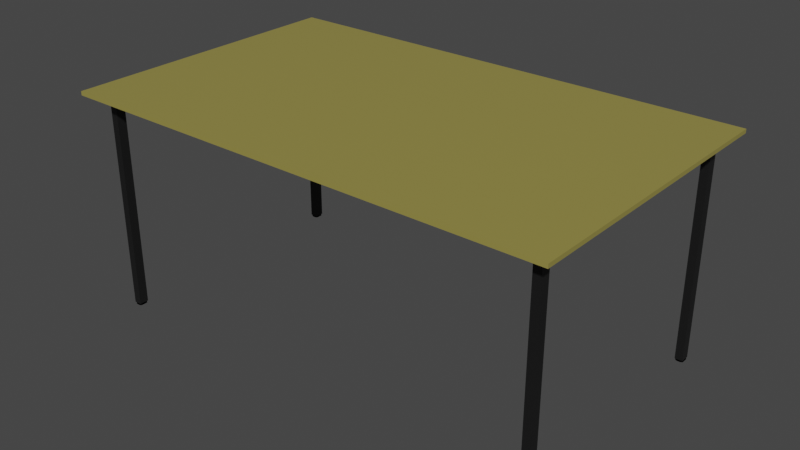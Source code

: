 # Source: Table.blend  (saved by Blender 2.93.20; exported with 4.5.12 LTS)
import bpy
from mathutils import Matrix  # noqa: F401  (used for matrix-valued properties, if any)

bpy.ops.wm.read_factory_settings(use_empty=True)
scene = bpy.context.scene
scene.name = 'Scene'

# ---- collections
col_collection = bpy.data.collections.new('Collection'); scene.collection.children.link(col_collection)

# ---- materials (node trees are filled in below, after node groups)
mat_bois = bpy.data.materials.new('Bois')
mat_bois.alpha_threshold = 0.0
mat_bois.use_transparent_shadow = False
mat_bois.line_color = (0.0, 0.0, 0.0, 1.0)
mat_piedsdessous = bpy.data.materials.new('PiedsDessous')
mat_piedsdessous.use_transparent_shadow = False
mat_pieds = bpy.data.materials.new('Pieds')
mat_pieds.use_transparent_shadow = False

# ---- material node trees
mat_bois.use_nodes = True; mat_bois.node_tree.nodes.clear()
_N = mat_bois.node_tree.nodes; _L = mat_bois.node_tree.links
n0 = _N.new('ShaderNodeOutputMaterial'); n0.name = 'Material Output'; n0.location = (300, 300)
n1 = _N.new('ShaderNodeBsdfPrincipled'); n1.name = 'Principled BSDF'; n1.location = (10, 300)
n1.distribution = 'GGX'
n1.subsurface_method = 'BURLEY'
n1.inputs[0].default_value = (0.3108, 0.2667, 0.06518, 1.0)
n1.inputs[2].default_value = 0.4
n1.inputs[3].default_value = 1.45
n1.inputs[27].default_value = (0.0, 0.0, 0.0, 1.0)
n1.inputs[28].default_value = 1.0
_L.new(n1.outputs[0], n0.inputs[0])
n0.is_active_output = True
mat_piedsdessous.use_nodes = True; mat_piedsdessous.node_tree.nodes.clear()
_N = mat_piedsdessous.node_tree.nodes; _L = mat_piedsdessous.node_tree.links
n0 = _N.new('ShaderNodeBsdfPrincipled'); n0.name = 'Principled BSDF'; n0.location = (10, 300)
n0.distribution = 'GGX'
n0.subsurface_method = 'BURLEY'
n0.inputs[0].default_value = (0.0, 0.0, 0.0, 1.0)
n0.inputs[2].default_value = 1.0
n0.inputs[3].default_value = 1.45
n0.inputs[13].default_value = 0.0
n0.inputs[27].default_value = (0.0, 0.0, 0.0, 1.0)
n0.inputs[28].default_value = 1.0
n1 = _N.new('ShaderNodeOutputMaterial'); n1.name = 'Material Output'; n1.location = (300, 300)
_L.new(n0.outputs[0], n1.inputs[0])
n1.is_active_output = True
mat_pieds.use_nodes = True; mat_pieds.node_tree.nodes.clear()
_N = mat_pieds.node_tree.nodes; _L = mat_pieds.node_tree.links
n0 = _N.new('ShaderNodeBsdfPrincipled'); n0.name = 'Principled BSDF'; n0.location = (10, 300)
n0.distribution = 'GGX'
n0.subsurface_method = 'BURLEY'
n0.inputs[0].default_value = (0.01885, 0.01885, 0.01885, 1.0)
n0.inputs[1].default_value = 0.5
n0.inputs[3].default_value = 1.45
n0.inputs[27].default_value = (0.0, 0.0, 0.0, 1.0)
n0.inputs[28].default_value = 1.0
n1 = _N.new('ShaderNodeOutputMaterial'); n1.name = 'Material Output'; n1.location = (300, 300)
_L.new(n0.outputs[0], n1.inputs[0])
n1.is_active_output = True

# ---- world
world_world = bpy.data.worlds.new('World'); scene.world = world_world
world_world.use_nodes = True; world_world.node_tree.nodes.clear()
_N = world_world.node_tree.nodes; _L = world_world.node_tree.links
n0 = _N.new('ShaderNodeOutputWorld'); n0.name = 'World Output'; n0.location = (300, 300)
n1 = _N.new('ShaderNodeBackground'); n1.name = 'Background'; n1.location = (10, 300)
n1.inputs[0].default_value = (0.05088, 0.05088, 0.05088, 1.0)
_L.new(n1.outputs[0], n0.inputs[0])
n0.is_active_output = True
world_world.color = (0.05088, 0.05088, 0.05088)
world_world.use_sun_shadow = False
world_world.sun_shadow_jitter_overblur = 0.0

# ---- meshes
me_cube = bpy.data.meshes.new('Cube')
me_cube.from_pydata([(-1.0, 1.0, 1.0), (-1.0, 1.0, -1.0), (-0.9375, 0.875, -1.0), (-0.9375, 0.8125, -1.0), (-0.9062, 0.875, -1.0), (-0.9062, 0.8125, -1.0), (-0.9062, 0.875, -111.0), (-0.9375, 0.875, -111.0), (-0.9375, 0.8125, -111.0), (-0.9062, 0.8125, -111.0), (-0.9146, 0.8667, -111.9), (-0.9292, 0.8667, -111.9), (-0.9292, 0.8208, -111.9), (-0.9146, 0.8208, -111.9), (-0.9124, 0.8728, -111.0), (-0.9176, 0.875, -111.0), (-0.9131, 0.875, -111.0), (-0.9084, 0.8688, -111.0), (-0.9062, 0.8681, -111.0), (-0.9062, 0.8636, -111.0), (-0.9313, 0.8728, -111.0), (-0.9306, 0.875, -111.0), (-0.9261, 0.875, -111.0), (-0.9353, 0.8688, -111.0), (-0.9375, 0.8636, -111.0), (-0.9375, 0.8681, -111.0), (-0.9353, 0.8187, -111.0), (-0.9375, 0.8194, -111.0), (-0.9375, 0.8239, -111.0), (-0.9313, 0.8147, -111.0), (-0.9261, 0.8125, -111.0), (-0.9306, 0.8125, -111.0), (-0.9124, 0.8147, -111.0), (-0.9131, 0.8125, -111.0), (-0.9176, 0.8125, -111.0), (-0.9084, 0.8187, -111.0), (-0.9062, 0.8239, -111.0), (-0.9062, 0.8194, -111.0), (-0.9124, 0.8728, -111.9), (-0.9146, 0.8727, -111.9), (-0.9176, 0.875, -111.9), (-0.9084, 0.8688, -111.9), (-0.9062, 0.8636, -111.9), (-0.9085, 0.8667, -111.9), (-0.9313, 0.8728, -111.9), (-0.9261, 0.875, -111.9), (-0.9292, 0.8727, -111.9), (-0.9353, 0.8688, -111.9), (-0.9352, 0.8667, -111.9), (-0.9375, 0.8636, -111.9), (-0.9353, 0.8187, -111.9), (-0.9375, 0.8239, -111.9), (-0.9352, 0.8208, -111.9), (-0.9313, 0.8147, -111.9), (-0.9292, 0.8148, -111.9), (-0.9261, 0.8125, -111.9), (-0.9124, 0.8147, -111.9), (-0.9176, 0.8125, -111.9), (-0.9146, 0.8148, -111.9), (-0.9084, 0.8187, -111.9), (-0.9085, 0.8208, -111.9), (-0.9062, 0.8239, -111.9), (-1.0, 1.0, -1.0), (1.0, 1.0, 1.0), (1.0, 1.0, -1.0), (0.0, 1.0, 1.0), (0.9375, 0.875, -1.0), (0.9375, 0.8125, -1.0), (0.9062, 0.875, -1.0), (0.9062, 0.8125, -1.0), (0.9062, 0.875, -111.0), (0.9375, 0.875, -111.0), (0.9375, 0.8125, -111.0), (0.9062, 0.8125, -111.0), (0.9146, 0.8667, -111.9), (0.9292, 0.8667, -111.9), (0.9292, 0.8208, -111.9), (0.9146, 0.8208, -111.9), (0.9124, 0.8728, -111.0), (0.9176, 0.875, -111.0), (0.9131, 0.875, -111.0), (0.9084, 0.8688, -111.0), (0.9062, 0.8681, -111.0), (0.9062, 0.8636, -111.0), (0.9313, 0.8728, -111.0), (0.9306, 0.875, -111.0), (0.9261, 0.875, -111.0), (0.9353, 0.8688, -111.0), (0.9375, 0.8636, -111.0), (0.9375, 0.8681, -111.0), (0.9353, 0.8187, -111.0), (0.9375, 0.8194, -111.0), (0.9375, 0.8239, -111.0), (0.9313, 0.8147, -111.0), (0.9261, 0.8125, -111.0), (0.9306, 0.8125, -111.0), (0.9124, 0.8147, -111.0), (0.9131, 0.8125, -111.0), (0.9176, 0.8125, -111.0), (0.9084, 0.8187, -111.0), (0.9062, 0.8239, -111.0), (0.9062, 0.8194, -111.0), (0.9124, 0.8728, -111.9), (0.9146, 0.8727, -111.9), (0.9176, 0.875, -111.9), (0.9084, 0.8688, -111.9), (0.9062, 0.8636, -111.9), (0.9085, 0.8667, -111.9), (0.9313, 0.8728, -111.9), (0.9261, 0.875, -111.9), (0.9292, 0.8727, -111.9), (0.9353, 0.8688, -111.9), (0.9352, 0.8667, -111.9), (0.9375, 0.8636, -111.9), (0.9353, 0.8187, -111.9), (0.9375, 0.8239, -111.9), (0.9352, 0.8208, -111.9), (0.9313, 0.8147, -111.9), (0.9292, 0.8148, -111.9), (0.9261, 0.8125, -111.9), (0.9124, 0.8147, -111.9), (0.9176, 0.8125, -111.9), (0.9146, 0.8148, -111.9), (0.9084, 0.8187, -111.9), (0.9085, 0.8208, -111.9), (0.9062, 0.8239, -111.9), (1.0, 1.0, -1.0), (0.0, 1.0, -1.0), (-1.0, -1.0, 1.0), (-1.0, -1.0, -1.0), (-1.0, 0.0, -1.0), (-1.0, 0.0, 1.0), (-0.9375, -0.875, -1.0), (-0.9375, -0.8125, -1.0), (-0.9062, -0.875, -1.0), (-0.9062, -0.8125, -1.0), (-0.9062, -0.875, -111.0), (-0.9375, -0.875, -111.0), (-0.9375, -0.8125, -111.0), (-0.9062, -0.8125, -111.0), (-0.9146, -0.8667, -111.9), (-0.9292, -0.8667, -111.9), (-0.9292, -0.8208, -111.9), (-0.9146, -0.8208, -111.9), (-0.9124, -0.8728, -111.0), (-0.9176, -0.875, -111.0), (-0.9131, -0.875, -111.0), (-0.9084, -0.8688, -111.0), (-0.9062, -0.8681, -111.0), (-0.9062, -0.8636, -111.0), (-0.9313, -0.8728, -111.0), (-0.9306, -0.875, -111.0), (-0.9261, -0.875, -111.0), (-0.9353, -0.8688, -111.0), (-0.9375, -0.8636, -111.0), (-0.9375, -0.8681, -111.0), (-0.9353, -0.8187, -111.0), (-0.9375, -0.8194, -111.0), (-0.9375, -0.8239, -111.0), (-0.9313, -0.8147, -111.0), (-0.9261, -0.8125, -111.0), (-0.9306, -0.8125, -111.0), (-0.9124, -0.8147, -111.0), (-0.9131, -0.8125, -111.0), (-0.9176, -0.8125, -111.0), (-0.9084, -0.8187, -111.0), (-0.9062, -0.8239, -111.0), (-0.9062, -0.8194, -111.0), (-0.9124, -0.8728, -111.9), (-0.9146, -0.8727, -111.9), (-0.9176, -0.875, -111.9), (-0.9084, -0.8688, -111.9), (-0.9062, -0.8636, -111.9), (-0.9085, -0.8667, -111.9), (-0.9313, -0.8728, -111.9), (-0.9261, -0.875, -111.9), (-0.9292, -0.8727, -111.9), (-0.9353, -0.8688, -111.9), (-0.9352, -0.8667, -111.9), (-0.9375, -0.8636, -111.9), (-0.9353, -0.8187, -111.9), (-0.9375, -0.8239, -111.9), (-0.9352, -0.8208, -111.9), (-0.9313, -0.8147, -111.9), (-0.9292, -0.8148, -111.9), (-0.9261, -0.8125, -111.9), (-0.9124, -0.8147, -111.9), (-0.9176, -0.8125, -111.9), (-0.9146, -0.8148, -111.9), (-0.9084, -0.8187, -111.9), (-0.9085, -0.8208, -111.9), (-0.9062, -0.8239, -111.9), (-1.0, -1.0, -1.0), (1.0, -1.0, 1.0), (1.0, -1.0, -1.0), (1.0, 0.0, -1.0), (1.0, 0.0, 1.0), (0.0, -1.0, 1.0), (0.0, 0.0, -1.0), (0.9375, -0.875, -1.0), (0.9375, -0.8125, -1.0), (0.0, 0.0, 1.0), (0.9062, -0.875, -1.0), (0.9062, -0.8125, -1.0), (0.9062, -0.875, -111.0), (0.9375, -0.875, -111.0), (0.9375, -0.8125, -111.0), (0.9062, -0.8125, -111.0), (0.9146, -0.8667, -111.9), (0.9292, -0.8667, -111.9), (0.9292, -0.8208, -111.9), (0.9146, -0.8208, -111.9), (0.9124, -0.8728, -111.0), (0.9176, -0.875, -111.0), (0.9131, -0.875, -111.0), (0.9084, -0.8688, -111.0), (0.9062, -0.8681, -111.0), (0.9062, -0.8636, -111.0), (0.9313, -0.8728, -111.0), (0.9306, -0.875, -111.0), (0.9261, -0.875, -111.0), (0.9353, -0.8688, -111.0), (0.9375, -0.8636, -111.0), (0.9375, -0.8681, -111.0), (0.9353, -0.8187, -111.0), (0.9375, -0.8194, -111.0), (0.9375, -0.8239, -111.0), (0.9313, -0.8147, -111.0), (0.9261, -0.8125, -111.0), (0.9306, -0.8125, -111.0), (0.9124, -0.8147, -111.0), (0.9131, -0.8125, -111.0), (0.9176, -0.8125, -111.0), (0.9084, -0.8187, -111.0), (0.9062, -0.8239, -111.0), (0.9062, -0.8194, -111.0), (0.9124, -0.8728, -111.9), (0.9146, -0.8727, -111.9), (0.9176, -0.875, -111.9), (0.9084, -0.8688, -111.9), (0.9062, -0.8636, -111.9), (0.9085, -0.8667, -111.9), (0.9313, -0.8728, -111.9), (0.9261, -0.875, -111.9), (0.9292, -0.8727, -111.9), (0.9353, -0.8688, -111.9), (0.9352, -0.8667, -111.9), (0.9375, -0.8636, -111.9), (0.9353, -0.8187, -111.9), (0.9375, -0.8239, -111.9), (0.9352, -0.8208, -111.9), (0.9313, -0.8147, -111.9), (0.9292, -0.8148, -111.9), (0.9261, -0.8125, -111.9), (0.9124, -0.8147, -111.9), (0.9176, -0.8125, -111.9), (0.9146, -0.8148, -111.9), (0.9084, -0.8187, -111.9), (0.9085, -0.8208, -111.9), (0.9062, -0.8239, -111.9), (1.0, -1.0, -1.0), (0.0, -1.0, -1.0)], [], [(131, 0, 65, 201), (130, 131, 0, 1), (27, 31, 8), (62, 127, 65, 0), (11, 10, 13, 12), (5, 3, 8, 9), (33, 37, 9), (21, 25, 7), (2, 4, 6, 7), (4, 5, 9, 6), (3, 2, 7, 8), (16, 21, 7, 6), (47, 23, 20, 44), (26, 50, 53, 29), (59, 35, 32, 56), (43, 60, 13, 10), (11, 12, 52, 48), (58, 54, 12, 13), (22, 15, 40, 45), (28, 24, 49, 51), (34, 30, 55, 57), (19, 36, 61, 42), (39, 43, 10), (52, 12, 54), (58, 13, 60), (46, 11, 48), (9, 8, 31, 33), (10, 11, 46, 39), (16, 6, 18), (25, 27, 8, 7), (6, 9, 37, 18), (14, 15, 16), (17, 18, 19), (20, 21, 22), (23, 24, 25), (26, 27, 28), (29, 30, 31), (32, 33, 34), (35, 36, 37), (38, 39, 40), (41, 42, 43), (44, 45, 46), (47, 48, 49), (50, 51, 52), (53, 54, 55), (56, 57, 58), (59, 60, 61), (17, 14, 16, 18), (20, 23, 25, 21), (26, 29, 31, 27), (32, 35, 37, 33), (38, 41, 43, 39), (47, 44, 46, 48), (53, 50, 52, 54), (59, 56, 58, 60), (15, 22, 21, 16), (24, 28, 27, 25), (30, 34, 33, 31), (36, 19, 18, 37), (45, 40, 39, 46), (51, 49, 48, 52), (57, 55, 54, 58), (42, 61, 60, 43), (28, 51, 50, 26), (55, 30, 29, 53), (61, 36, 35, 59), (34, 57, 56, 32), (19, 42, 41, 17), (40, 15, 14, 38), (49, 24, 23, 47), (22, 45, 44, 20), (17, 41, 38, 14), (198, 130, 1, 62, 127), (196, 201, 65, 63), (195, 64, 63, 196), (91, 72, 95), (126, 63, 65, 127), (75, 76, 77, 74), (69, 73, 72, 67), (97, 73, 101), (85, 71, 89), (66, 71, 70, 68), (68, 70, 73, 69), (67, 72, 71, 66), (80, 70, 71, 85), (111, 108, 84, 87), (90, 93, 117, 114), (123, 120, 96, 99), (107, 74, 77, 124), (75, 112, 116, 76), (122, 77, 76, 118), (86, 109, 104, 79), (92, 115, 113, 88), (98, 121, 119, 94), (83, 106, 125, 100), (103, 74, 107), (116, 118, 76), (122, 124, 77), (110, 112, 75), (73, 97, 95, 72), (74, 103, 110, 75), (80, 82, 70), (89, 71, 72, 91), (70, 82, 101, 73), (78, 80, 79), (81, 83, 82), (84, 86, 85), (87, 89, 88), (90, 92, 91), (93, 95, 94), (96, 98, 97), (99, 101, 100), (102, 104, 103), (105, 107, 106), (108, 110, 109), (111, 113, 112), (114, 116, 115), (117, 119, 118), (120, 122, 121), (123, 125, 124), (81, 82, 80, 78), (84, 85, 89, 87), (90, 91, 95, 93), (96, 97, 101, 99), (102, 103, 107, 105), (111, 112, 110, 108), (117, 118, 116, 114), (123, 124, 122, 120), (79, 80, 85, 86), (88, 89, 91, 92), (94, 95, 97, 98), (100, 101, 82, 83), (109, 110, 103, 104), (115, 116, 112, 113), (121, 122, 118, 119), (106, 107, 124, 125), (92, 90, 114, 115), (119, 117, 93, 94), (125, 123, 99, 100), (98, 96, 120, 121), (83, 81, 105, 106), (104, 102, 78, 79), (113, 111, 87, 88), (86, 84, 108, 109), (81, 78, 102, 105), (198, 127, 126, 64, 195), (131, 201, 197, 128), (130, 129, 128, 131), (157, 138, 161), (192, 128, 197, 261), (141, 142, 143, 140), (135, 139, 138, 133), (163, 139, 167), (151, 137, 155), (132, 137, 136, 134), (134, 136, 139, 135), (133, 138, 137, 132), (146, 136, 137, 151), (177, 174, 150, 153), (156, 159, 183, 180), (189, 186, 162, 165), (173, 140, 143, 190), (141, 178, 182, 142), (188, 143, 142, 184), (152, 175, 170, 145), (158, 181, 179, 154), (164, 187, 185, 160), (149, 172, 191, 166), (169, 140, 173), (182, 184, 142), (188, 190, 143), (176, 178, 141), (139, 163, 161, 138), (140, 169, 176, 141), (146, 148, 136), (155, 137, 138, 157), (136, 148, 167, 139), (144, 146, 145), (147, 149, 148), (150, 152, 151), (153, 155, 154), (156, 158, 157), (159, 161, 160), (162, 164, 163), (165, 167, 166), (168, 170, 169), (171, 173, 172), (174, 176, 175), (177, 179, 178), (180, 182, 181), (183, 185, 184), (186, 188, 187), (189, 191, 190), (147, 148, 146, 144), (150, 151, 155, 153), (156, 157, 161, 159), (162, 163, 167, 165), (168, 169, 173, 171), (177, 178, 176, 174), (183, 184, 182, 180), (189, 190, 188, 186), (145, 146, 151, 152), (154, 155, 157, 158), (160, 161, 163, 164), (166, 167, 148, 149), (175, 176, 169, 170), (181, 182, 178, 179), (187, 188, 184, 185), (172, 173, 190, 191), (158, 156, 180, 181), (185, 183, 159, 160), (191, 189, 165, 166), (164, 162, 186, 187), (149, 147, 171, 172), (170, 168, 144, 145), (179, 177, 153, 154), (152, 150, 174, 175), (147, 144, 168, 171), (198, 261, 192, 129, 130), (196, 193, 197, 201), (195, 196, 193, 194), (225, 229, 206), (260, 261, 197, 193), (209, 208, 211, 210), (203, 200, 206, 207), (231, 235, 207), (219, 223, 205), (199, 202, 204, 205), (202, 203, 207, 204), (200, 199, 205, 206), (214, 219, 205, 204), (245, 221, 218, 242), (224, 248, 251, 227), (257, 233, 230, 254), (241, 258, 211, 208), (209, 210, 250, 246), (256, 252, 210, 211), (220, 213, 238, 243), (226, 222, 247, 249), (232, 228, 253, 255), (217, 234, 259, 240), (237, 241, 208), (250, 210, 252), (256, 211, 258), (244, 209, 246), (207, 206, 229, 231), (208, 209, 244, 237), (214, 204, 216), (223, 225, 206, 205), (204, 207, 235, 216), (212, 213, 214), (215, 216, 217), (218, 219, 220), (221, 222, 223), (224, 225, 226), (227, 228, 229), (230, 231, 232), (233, 234, 235), (236, 237, 238), (239, 240, 241), (242, 243, 244), (245, 246, 247), (248, 249, 250), (251, 252, 253), (254, 255, 256), (257, 258, 259), (215, 212, 214, 216), (218, 221, 223, 219), (224, 227, 229, 225), (230, 233, 235, 231), (236, 239, 241, 237), (245, 242, 244, 246), (251, 248, 250, 252), (257, 254, 256, 258), (213, 220, 219, 214), (222, 226, 225, 223), (228, 232, 231, 229), (234, 217, 216, 235), (243, 238, 237, 244), (249, 247, 246, 250), (255, 253, 252, 256), (240, 259, 258, 241), (226, 249, 248, 224), (253, 228, 227, 251), (259, 234, 233, 257), (232, 255, 254, 230), (217, 240, 239, 215), (238, 213, 212, 236), (247, 222, 221, 245), (220, 243, 242, 218), (215, 239, 236, 212), (198, 195, 194, 260, 261)])
me_cube.polygons.foreach_set('material_index', [0, 0, 2, 0, 1, 2, 2, 2, 2, 2, 2, 0, 1, 1, 1, 1, 1, 1, 1, 1, 1, 1, 1, 1, 1, 1, 0, 1, 2, 0, 0, 2, 2, 2, 2, 2, 2, 2, 2, 1, 1, 1, 1, 1, 1, 1, 1, 2, 2, 2, 2, 1, 1, 1, 1, 0, 0, 0, 0, 1, 1, 1, 1, 1, 1, 1, 1, 1, 1, 1, 1, 1, 0, 0, 0, 2, 0, 1, 2, 2, 2, 2, 2, 2, 0, 1, 1, 1, 1, 1, 1, 1, 1, 1, 1, 1, 1, 1, 1, 0, 1, 2, 0, 0, 2, 2, 2, 2, 2, 2, 2, 2, 1, 1, 1, 1, 1, 1, 1, 1, 2, 2, 2, 2, 1, 1, 1, 1, 0, 0, 0, 0, 1, 1, 1, 1, 1, 1, 1, 1, 1, 1, 1, 1, 1, 0, 0, 0, 2, 0, 1, 2, 2, 2, 2, 2, 2, 0, 1, 1, 1, 1, 1, 1, 1, 1, 1, 1, 1, 1, 1, 1, 0, 1, 2, 0, 0, 2, 2, 2, 2, 2, 2, 2, 2, 1, 1, 1, 1, 1, 1, 1, 1, 2, 2, 2, 2, 1, 1, 1, 1, 0, 0, 0, 0, 1, 1, 1, 1, 1, 1, 1, 1, 1, 1, 1, 1, 1, 0, 0, 0, 2, 0, 1, 2, 2, 2, 2, 2, 2, 0, 1, 1, 1, 1, 1, 1, 1, 1, 1, 1, 1, 1, 1, 1, 0, 1, 2, 0, 0, 2, 2, 2, 2, 2, 2, 2, 2, 1, 1, 1, 1, 1, 1, 1, 1, 2, 2, 2, 2, 1, 1, 1, 1, 0, 0, 0, 0, 1, 1, 1, 1, 1, 1, 1, 1, 1, 1, 1, 1, 1, 0])
_uv = me_cube.uv_layers.new(name='UVMap')
_uv.uv.foreach_set('vector', [0.0, 0.0, 0.625, 0.25, 0.0, 0.0, 0.0, 0.0, 0.0, 0.0, 0.0, 0.0, 0.625, 0.25, 0.375, 0.25, 0.1328, 0.5226, 0.1337, 0.5234, 0.1328, 0.5234, 0.0, 0.0, 0.0, 0.0, 0.0, 0.0, 0.0, 0.0, 0.1339, 0.5167, 0.1357, 0.5167, 0.1357, 0.5224, 0.1339, 0.5224, 0.1367, 0.5234, 0.1328, 0.5234, 0.1328, 0.5234, 0.1367, 0.5234, 0.1359, 0.5234, 0.1367, 0.5226, 0.1367, 0.5234, 0.1337, 0.5156, 0.1328, 0.5165, 0.1328, 0.5156, 0.1328, 0.5156, 0.1367, 0.5156, 0.1367, 0.5156, 0.1328, 0.5156, 0.1367, 0.5156, 0.1367, 0.5234, 0.1367, 0.5234, 0.1367, 0.5156, 0.1328, 0.5234, 0.1328, 0.5156, 0.1328, 0.5156, 0.1328, 0.5234, 0.1359, 0.5156, 0.1337, 0.5156, 0.1328, 0.5156, 0.1367, 0.5156, 0.1331, 0.5164, 0.1331, 0.5164, 0.1336, 0.5159, 0.1336, 0.5159, 0.1331, 0.5227, 0.1331, 0.5227, 0.1336, 0.5232, 0.1336, 0.5232, 0.1364, 0.5227, 0.1364, 0.5227, 0.1359, 0.5232, 0.1359, 0.5232, 0.1364, 0.5167, 0.1364, 0.5224, 0.1357, 0.5224, 0.1357, 0.5167, 0.1339, 0.5167, 0.1339, 0.5224, 0.1331, 0.5224, 0.1331, 0.5167, 0.1357, 0.5232, 0.1339, 0.5232, 0.1339, 0.5224, 0.1357, 0.5224, 0.1342, 0.5156, 0.1353, 0.5156, 0.1353, 0.5156, 0.1342, 0.5156, 0.1328, 0.522, 0.1328, 0.517, 0.1328, 0.517, 0.1328, 0.522, 0.1353, 0.5234, 0.1342, 0.5234, 0.1342, 0.5234, 0.1353, 0.5234, 0.1367, 0.517, 0.1367, 0.522, 0.1367, 0.522, 0.1367, 0.517, 0.1357, 0.5159, 0.1364, 0.5167, 0.1357, 0.5167, 0.1331, 0.5224, 0.1339, 0.5224, 0.1339, 0.5232, 0.1357, 0.5232, 0.1357, 0.5224, 0.1364, 0.5224, 0.1339, 0.5159, 0.1339, 0.5167, 0.1331, 0.5167, 0.1367, 0.5234, 0.1328, 0.5234, 0.1337, 0.5234, 0.1359, 0.5234, 0.1357, 0.5167, 0.1339, 0.5167, 0.1339, 0.5159, 0.1357, 0.5159, 0.1359, 0.5156, 0.1367, 0.5156, 0.1367, 0.5165, 0.1328, 0.5165, 0.1328, 0.5226, 0.1328, 0.5234, 0.1328, 0.5156, 0.1367, 0.5156, 0.1367, 0.5234, 0.1367, 0.5226, 0.1367, 0.5165, 0.1359, 0.5159, 0.1353, 0.5156, 0.1359, 0.5156, 0.1364, 0.5164, 0.1367, 0.5165, 0.1367, 0.517, 0.1336, 0.5159, 0.1337, 0.5156, 0.1342, 0.5156, 0.1331, 0.5164, 0.1328, 0.517, 0.1328, 0.5165, 0.1331, 0.5227, 0.1328, 0.5226, 0.1328, 0.522, 0.1336, 0.5232, 0.1342, 0.5234, 0.1337, 0.5234, 0.1359, 0.5232, 0.1359, 0.5234, 0.1353, 0.5234, 0.1364, 0.5227, 0.1367, 0.522, 0.1367, 0.5226, 0.1359, 0.5159, 0.1357, 0.5159, 0.1353, 0.5156, 0.1364, 0.5164, 0.1367, 0.517, 0.1364, 0.5167, 0.1336, 0.5159, 0.1342, 0.5156, 0.1339, 0.5159, 0.1331, 0.5164, 0.1331, 0.5167, 0.1328, 0.517, 0.1331, 0.5227, 0.1328, 0.522, 0.1331, 0.5224, 0.1336, 0.5232, 0.1339, 0.5232, 0.1342, 0.5234, 0.1359, 0.5232, 0.1353, 0.5234, 0.1357, 0.5232, 0.1364, 0.5227, 0.1364, 0.5224, 0.1367, 0.522, 0.1364, 0.5164, 0.1359, 0.5159, 0.1359, 0.5156, 0.1367, 0.5165, 0.1336, 0.5159, 0.1331, 0.5164, 0.1328, 0.5165, 0.1337, 0.5156, 0.1331, 0.5227, 0.1336, 0.5232, 0.1337, 0.5234, 0.1328, 0.5226, 0.1359, 0.5232, 0.1364, 0.5227, 0.1367, 0.5226, 0.1359, 0.5234, 0.1359, 0.5159, 0.1364, 0.5164, 0.1364, 0.5167, 0.1357, 0.5159, 0.1331, 0.5164, 0.1336, 0.5159, 0.1339, 0.5159, 0.1331, 0.5167, 0.1336, 0.5232, 0.1331, 0.5227, 0.1331, 0.5224, 0.1339, 0.5232, 0.1364, 0.5227, 0.1359, 0.5232, 0.1357, 0.5232, 0.1364, 0.5224, 0.1353, 0.5156, 0.1342, 0.5156, 0.1337, 0.5156, 0.1359, 0.5156, 0.1328, 0.517, 0.1328, 0.522, 0.1328, 0.5226, 0.1328, 0.5165, 0.1342, 0.5234, 0.1353, 0.5234, 0.1359, 0.5234, 0.1337, 0.5234, 0.1367, 0.522, 0.1367, 0.517, 0.1367, 0.5165, 0.1367, 0.5226, 0.1342, 0.5156, 0.1353, 0.5156, 0.1357, 0.5159, 0.1339, 0.5159, 0.1328, 0.522, 0.1328, 0.517, 0.1331, 0.5167, 0.1331, 0.5224, 0.1353, 0.5234, 0.1342, 0.5234, 0.1339, 0.5232, 0.1357, 0.5232, 0.1367, 0.517, 0.1367, 0.522, 0.1364, 0.5224, 0.1364, 0.5167, 0.1328, 0.522, 0.1328, 0.522, 0.1331, 0.5227, 0.1331, 0.5227, 0.1342, 0.5234, 0.1342, 0.5234, 0.1336, 0.5232, 0.1336, 0.5232, 0.1367, 0.522, 0.1367, 0.522, 0.1364, 0.5227, 0.1364, 0.5227, 0.1353, 0.5234, 0.1353, 0.5234, 0.1359, 0.5232, 0.1359, 0.5232, 0.1367, 0.517, 0.1367, 0.517, 0.1364, 0.5164, 0.1364, 0.5164, 0.1353, 0.5156, 0.1353, 0.5156, 0.1359, 0.5159, 0.1359, 0.5159, 0.1328, 0.517, 0.1328, 0.517, 0.1331, 0.5164, 0.1331, 0.5164, 0.1342, 0.5156, 0.1342, 0.5156, 0.1336, 0.5159, 0.1336, 0.5159, 0.1364, 0.5164, 0.1364, 0.5164, 0.1359, 0.5159, 0.1359, 0.5159, 0.0, 0.0, 0.0, 0.0, 0.375, 0.25, 0.0, 0.0, 0.0, 0.0, 0.0, 0.0, 0.0, 0.0, 0.0, 0.0, 0.625, 0.25, 0.0, 0.0, 0.375, 0.25, 0.625, 0.25, 0.0, 0.0, 0.1328, 0.5226, 0.1328, 0.5234, 0.1337, 0.5234, 0.0, 0.0, 0.0, 0.0, 0.0, 0.0, 0.0, 0.0, 0.1339, 0.5167, 0.1339, 0.5224, 0.1357, 0.5224, 0.1357, 0.5167, 0.1367, 0.5234, 0.1367, 0.5234, 0.1328, 0.5234, 0.1328, 0.5234, 0.1359, 0.5234, 0.1367, 0.5234, 0.1367, 0.5226, 0.1337, 0.5156, 0.1328, 0.5156, 0.1328, 0.5165, 0.1328, 0.5156, 0.1328, 0.5156, 0.1367, 0.5156, 0.1367, 0.5156, 0.1367, 0.5156, 0.1367, 0.5156, 0.1367, 0.5234, 0.1367, 0.5234, 0.1328, 0.5234, 0.1328, 0.5234, 0.1328, 0.5156, 0.1328, 0.5156, 0.1359, 0.5156, 0.1367, 0.5156, 0.1328, 0.5156, 0.1337, 0.5156, 0.1331, 0.5164, 0.1336, 0.5159, 0.1336, 0.5159, 0.1331, 0.5164, 0.1331, 0.5227, 0.1336, 0.5232, 0.1336, 0.5232, 0.1331, 0.5227, 0.1364, 0.5227, 0.1359, 0.5232, 0.1359, 0.5232, 0.1364, 0.5227, 0.1364, 0.5167, 0.1357, 0.5167, 0.1357, 0.5224, 0.1364, 0.5224, 0.1339, 0.5167, 0.1331, 0.5167, 0.1331, 0.5224, 0.1339, 0.5224, 0.1357, 0.5232, 0.1357, 0.5224, 0.1339, 0.5224, 0.1339, 0.5232, 0.1342, 0.5156, 0.1342, 0.5156, 0.1353, 0.5156, 0.1353, 0.5156, 0.1328, 0.522, 0.1328, 0.522, 0.1328, 0.517, 0.1328, 0.517, 0.1353, 0.5234, 0.1353, 0.5234, 0.1342, 0.5234, 0.1342, 0.5234, 0.1367, 0.517, 0.1367, 0.517, 0.1367, 0.522, 0.1367, 0.522, 0.1357, 0.5159, 0.1357, 0.5167, 0.1364, 0.5167, 0.1331, 0.5224, 0.1339, 0.5232, 0.1339, 0.5224, 0.1357, 0.5232, 0.1364, 0.5224, 0.1357, 0.5224, 0.1339, 0.5159, 0.1331, 0.5167, 0.1339, 0.5167, 0.1367, 0.5234, 0.1359, 0.5234, 0.1337, 0.5234, 0.1328, 0.5234, 0.1357, 0.5167, 0.1357, 0.5159, 0.1339, 0.5159, 0.1339, 0.5167, 0.1359, 0.5156, 0.1367, 0.5165, 0.1367, 0.5156, 0.1328, 0.5165, 0.1328, 0.5156, 0.1328, 0.5234, 0.1328, 0.5226, 0.1367, 0.5156, 0.1367, 0.5165, 0.1367, 0.5226, 0.1367, 0.5234, 0.1359, 0.5159, 0.1359, 0.5156, 0.1353, 0.5156, 0.1364, 0.5164, 0.1367, 0.517, 0.1367, 0.5165, 0.1336, 0.5159, 0.1342, 0.5156, 0.1337, 0.5156, 0.1331, 0.5164, 0.1328, 0.5165, 0.1328, 0.517, 0.1331, 0.5227, 0.1328, 0.522, 0.1328, 0.5226, 0.1336, 0.5232, 0.1337, 0.5234, 0.1342, 0.5234, 0.1359, 0.5232, 0.1353, 0.5234, 0.1359, 0.5234, 0.1364, 0.5227, 0.1367, 0.5226, 0.1367, 0.522, 0.1359, 0.5159, 0.1353, 0.5156, 0.1357, 0.5159, 0.1364, 0.5164, 0.1364, 0.5167, 0.1367, 0.517, 0.1336, 0.5159, 0.1339, 0.5159, 0.1342, 0.5156, 0.1331, 0.5164, 0.1328, 0.517, 0.1331, 0.5167, 0.1331, 0.5227, 0.1331, 0.5224, 0.1328, 0.522, 0.1336, 0.5232, 0.1342, 0.5234, 0.1339, 0.5232, 0.1359, 0.5232, 0.1357, 0.5232, 0.1353, 0.5234, 0.1364, 0.5227, 0.1367, 0.522, 0.1364, 0.5224, 0.1364, 0.5164, 0.1367, 0.5165, 0.1359, 0.5156, 0.1359, 0.5159, 0.1336, 0.5159, 0.1337, 0.5156, 0.1328, 0.5165, 0.1331, 0.5164, 0.1331, 0.5227, 0.1328, 0.5226, 0.1337, 0.5234, 0.1336, 0.5232, 0.1359, 0.5232, 0.1359, 0.5234, 0.1367, 0.5226, 0.1364, 0.5227, 0.1359, 0.5159, 0.1357, 0.5159, 0.1364, 0.5167, 0.1364, 0.5164, 0.1331, 0.5164, 0.1331, 0.5167, 0.1339, 0.5159, 0.1336, 0.5159, 0.1336, 0.5232, 0.1339, 0.5232, 0.1331, 0.5224, 0.1331, 0.5227, 0.1364, 0.5227, 0.1364, 0.5224, 0.1357, 0.5232, 0.1359, 0.5232, 0.1353, 0.5156, 0.1359, 0.5156, 0.1337, 0.5156, 0.1342, 0.5156, 0.1328, 0.517, 0.1328, 0.5165, 0.1328, 0.5226, 0.1328, 0.522, 0.1342, 0.5234, 0.1337, 0.5234, 0.1359, 0.5234, 0.1353, 0.5234, 0.1367, 0.522, 0.1367, 0.5226, 0.1367, 0.5165, 0.1367, 0.517, 0.1342, 0.5156, 0.1339, 0.5159, 0.1357, 0.5159, 0.1353, 0.5156, 0.1328, 0.522, 0.1331, 0.5224, 0.1331, 0.5167, 0.1328, 0.517, 0.1353, 0.5234, 0.1357, 0.5232, 0.1339, 0.5232, 0.1342, 0.5234, 0.1367, 0.517, 0.1364, 0.5167, 0.1364, 0.5224, 0.1367, 0.522, 0.1328, 0.522, 0.1331, 0.5227, 0.1331, 0.5227, 0.1328, 0.522, 0.1342, 0.5234, 0.1336, 0.5232, 0.1336, 0.5232, 0.1342, 0.5234, 0.1367, 0.522, 0.1364, 0.5227, 0.1364, 0.5227, 0.1367, 0.522, 0.1353, 0.5234, 0.1359, 0.5232, 0.1359, 0.5232, 0.1353, 0.5234, 0.1367, 0.517, 0.1364, 0.5164, 0.1364, 0.5164, 0.1367, 0.517, 0.1353, 0.5156, 0.1359, 0.5159, 0.1359, 0.5159, 0.1353, 0.5156, 0.1328, 0.517, 0.1331, 0.5164, 0.1331, 0.5164, 0.1328, 0.517, 0.1342, 0.5156, 0.1336, 0.5159, 0.1336, 0.5159, 0.1342, 0.5156, 0.1364, 0.5164, 0.1359, 0.5159, 0.1359, 0.5159, 0.1364, 0.5164, 0.0, 0.0, 0.0, 0.0, 0.0, 0.0, 0.375, 0.25, 0.0, 0.0, 0.0, 0.0, 0.0, 0.0, 0.0, 0.0, 0.625, 0.25, 0.0, 0.0, 0.375, 0.25, 0.625, 0.25, 0.0, 0.0, 0.1328, 0.5226, 0.1328, 0.5234, 0.1337, 0.5234, 0.0, 0.0, 0.0, 0.0, 0.0, 0.0, 0.0, 0.0, 0.1339, 0.5167, 0.1339, 0.5224, 0.1357, 0.5224, 0.1357, 0.5167, 0.1367, 0.5234, 0.1367, 0.5234, 0.1328, 0.5234, 0.1328, 0.5234, 0.1359, 0.5234, 0.1367, 0.5234, 0.1367, 0.5226, 0.1337, 0.5156, 0.1328, 0.5156, 0.1328, 0.5165, 0.1328, 0.5156, 0.1328, 0.5156, 0.1367, 0.5156, 0.1367, 0.5156, 0.1367, 0.5156, 0.1367, 0.5156, 0.1367, 0.5234, 0.1367, 0.5234, 0.1328, 0.5234, 0.1328, 0.5234, 0.1328, 0.5156, 0.1328, 0.5156, 0.1359, 0.5156, 0.1367, 0.5156, 0.1328, 0.5156, 0.1337, 0.5156, 0.1331, 0.5164, 0.1336, 0.5159, 0.1336, 0.5159, 0.1331, 0.5164, 0.1331, 0.5227, 0.1336, 0.5232, 0.1336, 0.5232, 0.1331, 0.5227, 0.1364, 0.5227, 0.1359, 0.5232, 0.1359, 0.5232, 0.1364, 0.5227, 0.1364, 0.5167, 0.1357, 0.5167, 0.1357, 0.5224, 0.1364, 0.5224, 0.1339, 0.5167, 0.1331, 0.5167, 0.1331, 0.5224, 0.1339, 0.5224, 0.1357, 0.5232, 0.1357, 0.5224, 0.1339, 0.5224, 0.1339, 0.5232, 0.1342, 0.5156, 0.1342, 0.5156, 0.1353, 0.5156, 0.1353, 0.5156, 0.1328, 0.522, 0.1328, 0.522, 0.1328, 0.517, 0.1328, 0.517, 0.1353, 0.5234, 0.1353, 0.5234, 0.1342, 0.5234, 0.1342, 0.5234, 0.1367, 0.517, 0.1367, 0.517, 0.1367, 0.522, 0.1367, 0.522, 0.1357, 0.5159, 0.1357, 0.5167, 0.1364, 0.5167, 0.1331, 0.5224, 0.1339, 0.5232, 0.1339, 0.5224, 0.1357, 0.5232, 0.1364, 0.5224, 0.1357, 0.5224, 0.1339, 0.5159, 0.1331, 0.5167, 0.1339, 0.5167, 0.1367, 0.5234, 0.1359, 0.5234, 0.1337, 0.5234, 0.1328, 0.5234, 0.1357, 0.5167, 0.1357, 0.5159, 0.1339, 0.5159, 0.1339, 0.5167, 0.1359, 0.5156, 0.1367, 0.5165, 0.1367, 0.5156, 0.1328, 0.5165, 0.1328, 0.5156, 0.1328, 0.5234, 0.1328, 0.5226, 0.1367, 0.5156, 0.1367, 0.5165, 0.1367, 0.5226, 0.1367, 0.5234, 0.1359, 0.5159, 0.1359, 0.5156, 0.1353, 0.5156, 0.1364, 0.5164, 0.1367, 0.517, 0.1367, 0.5165, 0.1336, 0.5159, 0.1342, 0.5156, 0.1337, 0.5156, 0.1331, 0.5164, 0.1328, 0.5165, 0.1328, 0.517, 0.1331, 0.5227, 0.1328, 0.522, 0.1328, 0.5226, 0.1336, 0.5232, 0.1337, 0.5234, 0.1342, 0.5234, 0.1359, 0.5232, 0.1353, 0.5234, 0.1359, 0.5234, 0.1364, 0.5227, 0.1367, 0.5226, 0.1367, 0.522, 0.1359, 0.5159, 0.1353, 0.5156, 0.1357, 0.5159, 0.1364, 0.5164, 0.1364, 0.5167, 0.1367, 0.517, 0.1336, 0.5159, 0.1339, 0.5159, 0.1342, 0.5156, 0.1331, 0.5164, 0.1328, 0.517, 0.1331, 0.5167, 0.1331, 0.5227, 0.1331, 0.5224, 0.1328, 0.522, 0.1336, 0.5232, 0.1342, 0.5234, 0.1339, 0.5232, 0.1359, 0.5232, 0.1357, 0.5232, 0.1353, 0.5234, 0.1364, 0.5227, 0.1367, 0.522, 0.1364, 0.5224, 0.1364, 0.5164, 0.1367, 0.5165, 0.1359, 0.5156, 0.1359, 0.5159, 0.1336, 0.5159, 0.1337, 0.5156, 0.1328, 0.5165, 0.1331, 0.5164, 0.1331, 0.5227, 0.1328, 0.5226, 0.1337, 0.5234, 0.1336, 0.5232, 0.1359, 0.5232, 0.1359, 0.5234, 0.1367, 0.5226, 0.1364, 0.5227, 0.1359, 0.5159, 0.1357, 0.5159, 0.1364, 0.5167, 0.1364, 0.5164, 0.1331, 0.5164, 0.1331, 0.5167, 0.1339, 0.5159, 0.1336, 0.5159, 0.1336, 0.5232, 0.1339, 0.5232, 0.1331, 0.5224, 0.1331, 0.5227, 0.1364, 0.5227, 0.1364, 0.5224, 0.1357, 0.5232, 0.1359, 0.5232, 0.1353, 0.5156, 0.1359, 0.5156, 0.1337, 0.5156, 0.1342, 0.5156, 0.1328, 0.517, 0.1328, 0.5165, 0.1328, 0.5226, 0.1328, 0.522, 0.1342, 0.5234, 0.1337, 0.5234, 0.1359, 0.5234, 0.1353, 0.5234, 0.1367, 0.522, 0.1367, 0.5226, 0.1367, 0.5165, 0.1367, 0.517, 0.1342, 0.5156, 0.1339, 0.5159, 0.1357, 0.5159, 0.1353, 0.5156, 0.1328, 0.522, 0.1331, 0.5224, 0.1331, 0.5167, 0.1328, 0.517, 0.1353, 0.5234, 0.1357, 0.5232, 0.1339, 0.5232, 0.1342, 0.5234, 0.1367, 0.517, 0.1364, 0.5167, 0.1364, 0.5224, 0.1367, 0.522, 0.1328, 0.522, 0.1331, 0.5227, 0.1331, 0.5227, 0.1328, 0.522, 0.1342, 0.5234, 0.1336, 0.5232, 0.1336, 0.5232, 0.1342, 0.5234, 0.1367, 0.522, 0.1364, 0.5227, 0.1364, 0.5227, 0.1367, 0.522, 0.1353, 0.5234, 0.1359, 0.5232, 0.1359, 0.5232, 0.1353, 0.5234, 0.1367, 0.517, 0.1364, 0.5164, 0.1364, 0.5164, 0.1367, 0.517, 0.1353, 0.5156, 0.1359, 0.5159, 0.1359, 0.5159, 0.1353, 0.5156, 0.1328, 0.517, 0.1331, 0.5164, 0.1331, 0.5164, 0.1328, 0.517, 0.1342, 0.5156, 0.1336, 0.5159, 0.1336, 0.5159, 0.1342, 0.5156, 0.1364, 0.5164, 0.1359, 0.5159, 0.1359, 0.5159, 0.1364, 0.5164, 0.0, 0.0, 0.0, 0.0, 0.0, 0.0, 0.375, 0.25, 0.0, 0.0, 0.0, 0.0, 0.625, 0.25, 0.0, 0.0, 0.0, 0.0, 0.0, 0.0, 0.0, 0.0, 0.625, 0.25, 0.375, 0.25, 0.1328, 0.5226, 0.1337, 0.5234, 0.1328, 0.5234, 0.0, 0.0, 0.0, 0.0, 0.0, 0.0, 0.0, 0.0, 0.1339, 0.5167, 0.1357, 0.5167, 0.1357, 0.5224, 0.1339, 0.5224, 0.1367, 0.5234, 0.1328, 0.5234, 0.1328, 0.5234, 0.1367, 0.5234, 0.1359, 0.5234, 0.1367, 0.5226, 0.1367, 0.5234, 0.1337, 0.5156, 0.1328, 0.5165, 0.1328, 0.5156, 0.1328, 0.5156, 0.1367, 0.5156, 0.1367, 0.5156, 0.1328, 0.5156, 0.1367, 0.5156, 0.1367, 0.5234, 0.1367, 0.5234, 0.1367, 0.5156, 0.1328, 0.5234, 0.1328, 0.5156, 0.1328, 0.5156, 0.1328, 0.5234, 0.1359, 0.5156, 0.1337, 0.5156, 0.1328, 0.5156, 0.1367, 0.5156, 0.1331, 0.5164, 0.1331, 0.5164, 0.1336, 0.5159, 0.1336, 0.5159, 0.1331, 0.5227, 0.1331, 0.5227, 0.1336, 0.5232, 0.1336, 0.5232, 0.1364, 0.5227, 0.1364, 0.5227, 0.1359, 0.5232, 0.1359, 0.5232, 0.1364, 0.5167, 0.1364, 0.5224, 0.1357, 0.5224, 0.1357, 0.5167, 0.1339, 0.5167, 0.1339, 0.5224, 0.1331, 0.5224, 0.1331, 0.5167, 0.1357, 0.5232, 0.1339, 0.5232, 0.1339, 0.5224, 0.1357, 0.5224, 0.1342, 0.5156, 0.1353, 0.5156, 0.1353, 0.5156, 0.1342, 0.5156, 0.1328, 0.522, 0.1328, 0.517, 0.1328, 0.517, 0.1328, 0.522, 0.1353, 0.5234, 0.1342, 0.5234, 0.1342, 0.5234, 0.1353, 0.5234, 0.1367, 0.517, 0.1367, 0.522, 0.1367, 0.522, 0.1367, 0.517, 0.1357, 0.5159, 0.1364, 0.5167, 0.1357, 0.5167, 0.1331, 0.5224, 0.1339, 0.5224, 0.1339, 0.5232, 0.1357, 0.5232, 0.1357, 0.5224, 0.1364, 0.5224, 0.1339, 0.5159, 0.1339, 0.5167, 0.1331, 0.5167, 0.1367, 0.5234, 0.1328, 0.5234, 0.1337, 0.5234, 0.1359, 0.5234, 0.1357, 0.5167, 0.1339, 0.5167, 0.1339, 0.5159, 0.1357, 0.5159, 0.1359, 0.5156, 0.1367, 0.5156, 0.1367, 0.5165, 0.1328, 0.5165, 0.1328, 0.5226, 0.1328, 0.5234, 0.1328, 0.5156, 0.1367, 0.5156, 0.1367, 0.5234, 0.1367, 0.5226, 0.1367, 0.5165, 0.1359, 0.5159, 0.1353, 0.5156, 0.1359, 0.5156, 0.1364, 0.5164, 0.1367, 0.5165, 0.1367, 0.517, 0.1336, 0.5159, 0.1337, 0.5156, 0.1342, 0.5156, 0.1331, 0.5164, 0.1328, 0.517, 0.1328, 0.5165, 0.1331, 0.5227, 0.1328, 0.5226, 0.1328, 0.522, 0.1336, 0.5232, 0.1342, 0.5234, 0.1337, 0.5234, 0.1359, 0.5232, 0.1359, 0.5234, 0.1353, 0.5234, 0.1364, 0.5227, 0.1367, 0.522, 0.1367, 0.5226, 0.1359, 0.5159, 0.1357, 0.5159, 0.1353, 0.5156, 0.1364, 0.5164, 0.1367, 0.517, 0.1364, 0.5167, 0.1336, 0.5159, 0.1342, 0.5156, 0.1339, 0.5159, 0.1331, 0.5164, 0.1331, 0.5167, 0.1328, 0.517, 0.1331, 0.5227, 0.1328, 0.522, 0.1331, 0.5224, 0.1336, 0.5232, 0.1339, 0.5232, 0.1342, 0.5234, 0.1359, 0.5232, 0.1353, 0.5234, 0.1357, 0.5232, 0.1364, 0.5227, 0.1364, 0.5224, 0.1367, 0.522, 0.1364, 0.5164, 0.1359, 0.5159, 0.1359, 0.5156, 0.1367, 0.5165, 0.1336, 0.5159, 0.1331, 0.5164, 0.1328, 0.5165, 0.1337, 0.5156, 0.1331, 0.5227, 0.1336, 0.5232, 0.1337, 0.5234, 0.1328, 0.5226, 0.1359, 0.5232, 0.1364, 0.5227, 0.1367, 0.5226, 0.1359, 0.5234, 0.1359, 0.5159, 0.1364, 0.5164, 0.1364, 0.5167, 0.1357, 0.5159, 0.1331, 0.5164, 0.1336, 0.5159, 0.1339, 0.5159, 0.1331, 0.5167, 0.1336, 0.5232, 0.1331, 0.5227, 0.1331, 0.5224, 0.1339, 0.5232, 0.1364, 0.5227, 0.1359, 0.5232, 0.1357, 0.5232, 0.1364, 0.5224, 0.1353, 0.5156, 0.1342, 0.5156, 0.1337, 0.5156, 0.1359, 0.5156, 0.1328, 0.517, 0.1328, 0.522, 0.1328, 0.5226, 0.1328, 0.5165, 0.1342, 0.5234, 0.1353, 0.5234, 0.1359, 0.5234, 0.1337, 0.5234, 0.1367, 0.522, 0.1367, 0.517, 0.1367, 0.5165, 0.1367, 0.5226, 0.1342, 0.5156, 0.1353, 0.5156, 0.1357, 0.5159, 0.1339, 0.5159, 0.1328, 0.522, 0.1328, 0.517, 0.1331, 0.5167, 0.1331, 0.5224, 0.1353, 0.5234, 0.1342, 0.5234, 0.1339, 0.5232, 0.1357, 0.5232, 0.1367, 0.517, 0.1367, 0.522, 0.1364, 0.5224, 0.1364, 0.5167, 0.1328, 0.522, 0.1328, 0.522, 0.1331, 0.5227, 0.1331, 0.5227, 0.1342, 0.5234, 0.1342, 0.5234, 0.1336, 0.5232, 0.1336, 0.5232, 0.1367, 0.522, 0.1367, 0.522, 0.1364, 0.5227, 0.1364, 0.5227, 0.1353, 0.5234, 0.1353, 0.5234, 0.1359, 0.5232, 0.1359, 0.5232, 0.1367, 0.517, 0.1367, 0.517, 0.1364, 0.5164, 0.1364, 0.5164, 0.1353, 0.5156, 0.1353, 0.5156, 0.1359, 0.5159, 0.1359, 0.5159, 0.1328, 0.517, 0.1328, 0.517, 0.1331, 0.5164, 0.1331, 0.5164, 0.1342, 0.5156, 0.1342, 0.5156, 0.1336, 0.5159, 0.1336, 0.5159, 0.1364, 0.5164, 0.1364, 0.5164, 0.1359, 0.5159, 0.1359, 0.5159, 0.0, 0.0, 0.0, 0.0, 0.375, 0.25, 0.0, 0.0, 0.0, 0.0])
me_cube.materials.append(mat_bois)
me_cube.materials.append(mat_piedsdessous)
me_cube.materials.append(mat_pieds)
me_cube.materials.append(None)
me_cube.use_remesh_preserve_volume = False
me_cube.use_remesh_preserve_attributes = False
me_cube.use_mirror_vertex_groups = False
me_cube.update()

# ---- objects
ob_cube = bpy.data.objects.new('Cube', me_cube)

# ---- transforms, parenting, visibility, modifiers, constraints
ob_cube.location = (0.0, 0.0, 0.0)
ob_cube.scale = (1.25, 0.75, 0.01)
ob_cube.lock_rotations_4d = False
ob_cube.empty_display_type = 'ARROWS'
ob_cube.lineart.crease_threshold = 0.0

# ---- collection membership
col_collection.objects.link(ob_cube)

# ---- scene / render settings (as saved in the file)
scene.frame_start = 1; scene.frame_end = 250; scene.frame_set(1)
scene.render.engine = 'BLENDER_EEVEE_NEXT'
scene.cycles.use_denoising = False
scene.cycles.samples = 128
scene.cycles.sampling_pattern = 'TABULATED_SOBOL'
scene.cycles.use_adaptive_sampling = False
scene.cycles.use_light_tree = False
scene.view_settings.view_transform = 'Filmic'
bpy.context.view_layer.update()

# ---- added for rendering (the .blend has no active camera and no usable light): camera, sun
cam_auto = bpy.data.cameras.new('AutoCamera')
cam_auto.lens = 50.0
cam_auto.sensor_width = 36.0
cam_auto.clip_end = 1000.0
ob_auto_camera = bpy.data.objects.new('AutoCamera', cam_auto)
scene.collection.objects.link(ob_auto_camera)
ob_auto_camera.location = (2.89261, -3.47114, 1.75966)
ob_auto_camera.rotation_euler = (1.09748, -7.21219e-08, 0.694738)
scene.camera = ob_auto_camera
light_auto_sun = bpy.data.lights.new('AutoSun', 'SUN')
light_auto_sun.energy = 3.0
light_auto_sun.angle = 0.0523599
ob_auto_sun = bpy.data.objects.new('AutoSun', light_auto_sun)
scene.collection.objects.link(ob_auto_sun)
ob_auto_sun.rotation_euler = (0.872665, 0.174533, 0.523599)
bpy.context.view_layer.update()
